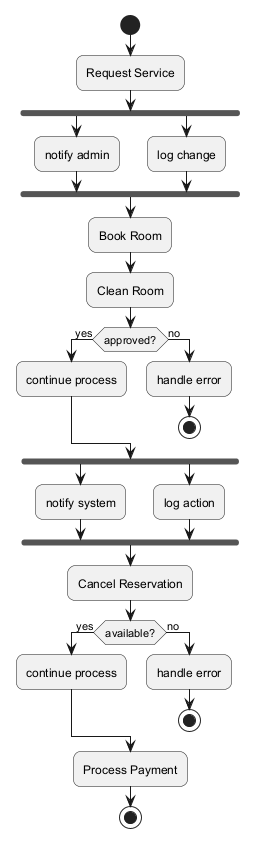

The diagram above was rendered by PlantUML. Its source (embedded in the PNG):
@startuml
skinparam backgroundColor #FFFFFF
skinparam roundCorner 15
start
:Request Service;
fork
:notify admin;
fork again
:log change;
end fork
:Book Room;
:Clean Room;
if (approved?) then (yes)
:continue process;
else (no)
:handle error;
stop
endif
fork
:notify system;
fork again
:log action;
end fork
:Cancel Reservation;
if (available?) then (yes)
:continue process;
else (no)
:handle error;
stop
endif
:Process Payment;
stop
@enduml